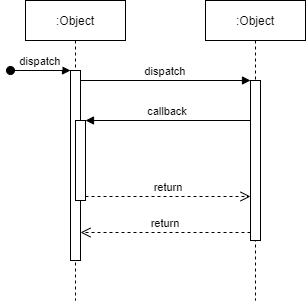

The diagram above was exported from draw.io. Its source (the exported page's mxGraphModel, read from the mxfile embedded in the PNG):
<mxGraphModel dx="868" dy="486" grid="1" gridSize="10" guides="1" tooltips="1" connect="1" arrows="1" fold="1" page="1" pageScale="1" pageWidth="850" pageHeight="1100" math="0" shadow="0">
  <root>
    <mxCell id="0" />
    <mxCell id="1" parent="0" />
    <mxCell id="3nuBFxr9cyL0pnOWT2aG-1" value=":Object" style="shape=umlLifeline;perimeter=lifelinePerimeter;container=1;collapsible=0;recursiveResize=0;rounded=0;shadow=0;strokeWidth=1;" parent="1" vertex="1">
      <mxGeometry x="120" y="80" width="100" height="300" as="geometry" />
    </mxCell>
    <mxCell id="3nuBFxr9cyL0pnOWT2aG-2" value="" style="points=[];perimeter=orthogonalPerimeter;rounded=0;shadow=0;strokeWidth=1;" parent="3nuBFxr9cyL0pnOWT2aG-1" vertex="1">
      <mxGeometry x="45" y="70" width="10" height="190" as="geometry" />
    </mxCell>
    <mxCell id="3nuBFxr9cyL0pnOWT2aG-3" value="dispatch" style="verticalAlign=bottom;startArrow=oval;endArrow=block;startSize=8;shadow=0;strokeWidth=1;" parent="3nuBFxr9cyL0pnOWT2aG-1" target="3nuBFxr9cyL0pnOWT2aG-2" edge="1">
      <mxGeometry relative="1" as="geometry">
        <mxPoint x="-15" y="70" as="sourcePoint" />
      </mxGeometry>
    </mxCell>
    <mxCell id="3nuBFxr9cyL0pnOWT2aG-4" value="" style="points=[];perimeter=orthogonalPerimeter;rounded=0;shadow=0;strokeWidth=1;" parent="3nuBFxr9cyL0pnOWT2aG-1" vertex="1">
      <mxGeometry x="50" y="120" width="10" height="80" as="geometry" />
    </mxCell>
    <mxCell id="3nuBFxr9cyL0pnOWT2aG-5" value=":Object" style="shape=umlLifeline;perimeter=lifelinePerimeter;container=1;collapsible=0;recursiveResize=0;rounded=0;shadow=0;strokeWidth=1;" parent="1" vertex="1">
      <mxGeometry x="300" y="80" width="100" height="300" as="geometry" />
    </mxCell>
    <mxCell id="3nuBFxr9cyL0pnOWT2aG-6" value="" style="points=[];perimeter=orthogonalPerimeter;rounded=0;shadow=0;strokeWidth=1;" parent="3nuBFxr9cyL0pnOWT2aG-5" vertex="1">
      <mxGeometry x="45" y="80" width="10" height="160" as="geometry" />
    </mxCell>
    <mxCell id="3nuBFxr9cyL0pnOWT2aG-7" value="return" style="verticalAlign=bottom;endArrow=open;dashed=1;endSize=8;exitX=0;exitY=0.95;shadow=0;strokeWidth=1;" parent="1" source="3nuBFxr9cyL0pnOWT2aG-6" target="3nuBFxr9cyL0pnOWT2aG-2" edge="1">
      <mxGeometry relative="1" as="geometry">
        <mxPoint x="275" y="236" as="targetPoint" />
      </mxGeometry>
    </mxCell>
    <mxCell id="3nuBFxr9cyL0pnOWT2aG-8" value="dispatch" style="verticalAlign=bottom;endArrow=block;entryX=0;entryY=0;shadow=0;strokeWidth=1;" parent="1" source="3nuBFxr9cyL0pnOWT2aG-2" target="3nuBFxr9cyL0pnOWT2aG-6" edge="1">
      <mxGeometry relative="1" as="geometry">
        <mxPoint x="275" y="160" as="sourcePoint" />
      </mxGeometry>
    </mxCell>
    <mxCell id="3nuBFxr9cyL0pnOWT2aG-9" value="callback" style="verticalAlign=bottom;endArrow=block;entryX=1;entryY=0;shadow=0;strokeWidth=1;" parent="1" source="3nuBFxr9cyL0pnOWT2aG-6" target="3nuBFxr9cyL0pnOWT2aG-4" edge="1">
      <mxGeometry relative="1" as="geometry">
        <mxPoint x="240" y="200" as="sourcePoint" />
      </mxGeometry>
    </mxCell>
    <mxCell id="3nuBFxr9cyL0pnOWT2aG-10" value="return" style="verticalAlign=bottom;endArrow=open;dashed=1;endSize=8;exitX=1;exitY=0.95;shadow=0;strokeWidth=1;" parent="1" source="3nuBFxr9cyL0pnOWT2aG-4" target="3nuBFxr9cyL0pnOWT2aG-6" edge="1">
      <mxGeometry relative="1" as="geometry">
        <mxPoint x="240" y="257" as="targetPoint" />
      </mxGeometry>
    </mxCell>
  </root>
</mxGraphModel>